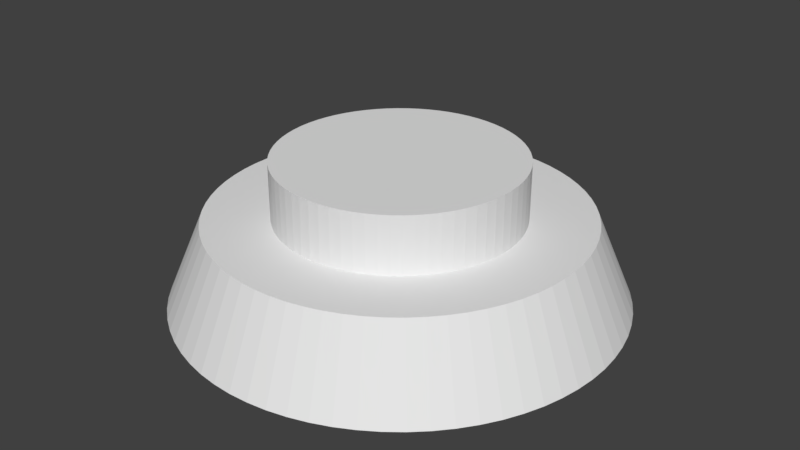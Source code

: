 # Source: Landmine.blend  (saved by Blender 2.79.0; exported with 4.5.12 LTS)
import bpy
from mathutils import Matrix  # noqa: F401  (used for matrix-valued properties, if any)

bpy.ops.wm.read_factory_settings(use_empty=True)
scene = bpy.context.scene
scene.name = 'Scene'

# ---- collections
col_collection_1 = bpy.data.collections.new('Collection 1'); scene.collection.children.link(col_collection_1)

# ---- world
world_world = bpy.data.worlds.new('World'); scene.world = world_world
world_world.color = (0.05088, 0.05088, 0.05088)
world_world.use_sun_shadow = False
world_world.sun_shadow_jitter_overblur = 0.0
world_world.cycles.sampling_method = 'MANUAL'

# ---- meshes
me_cylinder_001 = bpy.data.meshes.new('Cylinder.001')
me_cylinder_001.from_pydata([(-1.859e-08, 1.194, -1.0), (0.0, 1.0, 1.0), (0.1071, 1.189, -1.0), (0.08964, 0.996, 1.0), (0.2132, 1.175, -1.0), (0.1786, 0.9839, 1.0), (0.3177, 1.151, -1.0), (0.266, 0.964, 1.0), (0.4196, 1.118, -1.0), (0.3514, 0.9362, 1.0), (0.5182, 1.076, -1.0), (0.4339, 0.901, 1.0), (0.6125, 1.025, -1.0), (0.5129, 0.8584, 1.0), (0.702, 0.9662, -1.0), (0.5878, 0.809, 1.0), (0.7858, 0.8994, -1.0), (0.6579, 0.7531, 1.0), (0.8632, 0.8253, -1.0), (0.7228, 0.6911, 1.0), (0.9337, 0.7446, -1.0), (0.7818, 0.6235, 1.0), (0.9967, 0.6579, -1.0), (0.8346, 0.5509, 1.0), (1.052, 0.5659, -1.0), (0.8806, 0.4739, 1.0), (1.098, 0.4694, -1.0), (0.9195, 0.393, 1.0), (1.136, 0.3691, -1.0), (0.9511, 0.309, 1.0), (1.164, 0.2658, -1.0), (0.9749, 0.2225, 1.0), (1.183, 0.1603, -1.0), (0.9909, 0.1342, 1.0), (1.193, 0.05358, -1.0), (0.999, 0.04486, 1.0), (1.193, -0.05358, -1.0), (0.999, -0.04486, 1.0), (1.183, -0.1603, -1.0), (0.9909, -0.1342, 1.0), (1.164, -0.2658, -1.0), (0.9749, -0.2225, 1.0), (1.136, -0.3691, -1.0), (0.9511, -0.309, 1.0), (1.098, -0.4694, -1.0), (0.9195, -0.393, 1.0), (1.052, -0.5659, -1.0), (0.8806, -0.4739, 1.0), (0.9967, -0.6579, -1.0), (0.8346, -0.5509, 1.0), (0.9337, -0.7446, -1.0), (0.7818, -0.6235, 1.0), (0.8632, -0.8253, -1.0), (0.7228, -0.6911, 1.0), (0.7858, -0.8994, -1.0), (0.6579, -0.7531, 1.0), (0.702, -0.9662, -1.0), (0.5878, -0.809, 1.0), (0.6125, -1.025, -1.0), (0.5129, -0.8584, 1.0), (0.5182, -1.076, -1.0), (0.4339, -0.901, 1.0), (0.4196, -1.118, -1.0), (0.3514, -0.9362, 1.0), (0.3177, -1.151, -1.0), (0.266, -0.964, 1.0), (0.2132, -1.175, -1.0), (0.1786, -0.9839, 1.0), (0.1071, -1.189, -1.0), (0.08964, -0.996, 1.0), (-6.925e-07, -1.194, -1.0), (-5.643e-07, -1.0, 1.0), (-0.1071, -1.189, -1.0), (-0.08964, -0.996, 1.0), (-0.2132, -1.175, -1.0), (-0.1786, -0.9839, 1.0), (-0.3177, -1.151, -1.0), (-0.266, -0.964, 1.0), (-0.4196, -1.118, -1.0), (-0.3514, -0.9362, 1.0), (-0.5182, -1.076, -1.0), (-0.4339, -0.901, 1.0), (-0.6125, -1.025, -1.0), (-0.5129, -0.8584, 1.0), (-0.702, -0.9662, -1.0), (-0.5878, -0.809, 1.0), (-0.7858, -0.8994, -1.0), (-0.6579, -0.7531, 1.0), (-0.8632, -0.8253, -1.0), (-0.7228, -0.6911, 1.0), (-0.9337, -0.7446, -1.0), (-0.7818, -0.6235, 1.0), (-0.9967, -0.6579, -1.0), (-0.8346, -0.5509, 1.0), (-1.052, -0.5659, -1.0), (-0.8806, -0.4739, 1.0), (-1.098, -0.4694, -1.0), (-0.9195, -0.393, 1.0), (-1.136, -0.3691, -1.0), (-0.9511, -0.309, 1.0), (-1.164, -0.2658, -1.0), (-0.9749, -0.2225, 1.0), (-1.183, -0.1603, -1.0), (-0.9909, -0.1342, 1.0), (-1.193, -0.05358, -1.0), (-0.999, -0.04486, 1.0), (-1.193, 0.05358, -1.0), (-0.999, 0.04487, 1.0), (-1.183, 0.1603, -1.0), (-0.9909, 0.1342, 1.0), (-1.164, 0.2658, -1.0), (-0.9749, 0.2225, 1.0), (-1.136, 0.3691, -1.0), (-0.9511, 0.309, 1.0), (-1.098, 0.4694, -1.0), (-0.9195, 0.393, 1.0), (-1.052, 0.5659, -1.0), (-0.8806, 0.4739, 1.0), (-0.9967, 0.6579, -1.0), (-0.8346, 0.5509, 1.0), (-0.9337, 0.7446, -1.0), (-0.7818, 0.6235, 1.0), (-0.8632, 0.8253, -1.0), (-0.7228, 0.6911, 1.0), (-0.7858, 0.8994, -1.0), (-0.6579, 0.7531, 1.0), (-0.702, 0.9662, -1.0), (-0.5878, 0.809, 1.0), (-0.6125, 1.025, -1.0), (-0.5129, 0.8584, 1.0), (-0.5182, 1.076, -1.0), (-0.4339, 0.901, 1.0), (-0.4196, 1.118, -1.0), (-0.3514, 0.9362, 1.0), (-0.3177, 1.151, -1.0), (-0.266, 0.964, 1.0), (-0.2132, 1.175, -1.0), (-0.1786, 0.9839, 1.0), (-0.1071, 1.189, -1.0), (-0.08964, 0.996, 1.0)], [], [(0, 1, 3, 2), (2, 3, 5, 4), (4, 5, 7, 6), (6, 7, 9, 8), (8, 9, 11, 10), (10, 11, 13, 12), (12, 13, 15, 14), (14, 15, 17, 16), (16, 17, 19, 18), (18, 19, 21, 20), (20, 21, 23, 22), (22, 23, 25, 24), (24, 25, 27, 26), (26, 27, 29, 28), (28, 29, 31, 30), (30, 31, 33, 32), (32, 33, 35, 34), (34, 35, 37, 36), (36, 37, 39, 38), (38, 39, 41, 40), (40, 41, 43, 42), (42, 43, 45, 44), (44, 45, 47, 46), (46, 47, 49, 48), (48, 49, 51, 50), (50, 51, 53, 52), (52, 53, 55, 54), (54, 55, 57, 56), (56, 57, 59, 58), (58, 59, 61, 60), (60, 61, 63, 62), (62, 63, 65, 64), (64, 65, 67, 66), (66, 67, 69, 68), (68, 69, 71, 70), (70, 71, 73, 72), (72, 73, 75, 74), (74, 75, 77, 76), (76, 77, 79, 78), (78, 79, 81, 80), (80, 81, 83, 82), (82, 83, 85, 84), (84, 85, 87, 86), (86, 87, 89, 88), (88, 89, 91, 90), (90, 91, 93, 92), (92, 93, 95, 94), (94, 95, 97, 96), (96, 97, 99, 98), (98, 99, 101, 100), (100, 101, 103, 102), (102, 103, 105, 104), (104, 105, 107, 106), (106, 107, 109, 108), (108, 109, 111, 110), (110, 111, 113, 112), (112, 113, 115, 114), (114, 115, 117, 116), (116, 117, 119, 118), (118, 119, 121, 120), (120, 121, 123, 122), (122, 123, 125, 124), (124, 125, 127, 126), (126, 127, 129, 128), (128, 129, 131, 130), (130, 131, 133, 132), (132, 133, 135, 134), (134, 135, 137, 136), (3, 1, 139, 137, 135, 133, 131, 129, 127, 125, 123, 121, 119, 117, 115, 113, 111, 109, 107, 105, 103, 101, 99, 97, 95, 93, 91, 89, 87, 85, 83, 81, 79, 77, 75, 73, 71, 69, 67, 65, 63, 61, 59, 57, 55, 53, 51, 49, 47, 45, 43, 41, 39, 37, 35, 33, 31, 29, 27, 25, 23, 21, 19, 17, 15, 13, 11, 9, 7, 5), (136, 137, 139, 138), (138, 139, 1, 0), (0, 2, 4, 6, 8, 10, 12, 14, 16, 18, 20, 22, 24, 26, 28, 30, 32, 34, 36, 38, 40, 42, 44, 46, 48, 50, 52, 54, 56, 58, 60, 62, 64, 66, 68, 70, 72, 74, 76, 78, 80, 82, 84, 86, 88, 90, 92, 94, 96, 98, 100, 102, 104, 106, 108, 110, 112, 114, 116, 118, 120, 122, 124, 126, 128, 130, 132, 134, 136, 138)])
me_cylinder_001.use_remesh_preserve_volume = False
me_cylinder_001.use_remesh_preserve_attributes = False
me_cylinder_001.use_mirror_vertex_groups = False
me_cylinder_001.update()
me_cylinder = bpy.data.meshes.new('Cylinder')
me_cylinder.from_pydata([(0.0, 1.0, -1.0), (0.0, 1.0, 1.0), (0.08964, 0.996, -1.0), (0.08964, 0.996, 1.0), (0.1786, 0.9839, -1.0), (0.1786, 0.9839, 1.0), (0.266, 0.964, -1.0), (0.266, 0.964, 1.0), (0.3514, 0.9362, -1.0), (0.3514, 0.9362, 1.0), (0.4339, 0.901, -1.0), (0.4339, 0.901, 1.0), (0.5129, 0.8584, -1.0), (0.5129, 0.8584, 1.0), (0.5878, 0.809, -1.0), (0.5878, 0.809, 1.0), (0.6579, 0.7531, -1.0), (0.6579, 0.7531, 1.0), (0.7228, 0.6911, -1.0), (0.7228, 0.6911, 1.0), (0.7818, 0.6235, -1.0), (0.7818, 0.6235, 1.0), (0.8346, 0.5509, -1.0), (0.8346, 0.5509, 1.0), (0.8806, 0.4739, -1.0), (0.8806, 0.4739, 1.0), (0.9195, 0.393, -1.0), (0.9195, 0.393, 1.0), (0.9511, 0.309, -1.0), (0.9511, 0.309, 1.0), (0.9749, 0.2225, -1.0), (0.9749, 0.2225, 1.0), (0.9909, 0.1342, -1.0), (0.9909, 0.1342, 1.0), (0.999, 0.04486, -1.0), (0.999, 0.04486, 1.0), (0.999, -0.04486, -1.0), (0.999, -0.04486, 1.0), (0.9909, -0.1342, -1.0), (0.9909, -0.1342, 1.0), (0.9749, -0.2225, -1.0), (0.9749, -0.2225, 1.0), (0.9511, -0.309, -1.0), (0.9511, -0.309, 1.0), (0.9195, -0.393, -1.0), (0.9195, -0.393, 1.0), (0.8806, -0.4739, -1.0), (0.8806, -0.4739, 1.0), (0.8346, -0.5509, -1.0), (0.8346, -0.5509, 1.0), (0.7818, -0.6235, -1.0), (0.7818, -0.6235, 1.0), (0.7228, -0.6911, -1.0), (0.7228, -0.6911, 1.0), (0.6579, -0.7531, -1.0), (0.6579, -0.7531, 1.0), (0.5878, -0.809, -1.0), (0.5878, -0.809, 1.0), (0.5129, -0.8584, -1.0), (0.5129, -0.8584, 1.0), (0.4339, -0.901, -1.0), (0.4339, -0.901, 1.0), (0.3514, -0.9362, -1.0), (0.3514, -0.9362, 1.0), (0.266, -0.964, -1.0), (0.266, -0.964, 1.0), (0.1786, -0.9839, -1.0), (0.1786, -0.9839, 1.0), (0.08964, -0.996, -1.0), (0.08964, -0.996, 1.0), (-5.643e-07, -1.0, -1.0), (-5.643e-07, -1.0, 1.0), (-0.08964, -0.996, -1.0), (-0.08964, -0.996, 1.0), (-0.1786, -0.9839, -1.0), (-0.1786, -0.9839, 1.0), (-0.266, -0.964, -1.0), (-0.266, -0.964, 1.0), (-0.3514, -0.9362, -1.0), (-0.3514, -0.9362, 1.0), (-0.4339, -0.901, -1.0), (-0.4339, -0.901, 1.0), (-0.5129, -0.8584, -1.0), (-0.5129, -0.8584, 1.0), (-0.5878, -0.809, -1.0), (-0.5878, -0.809, 1.0), (-0.6579, -0.7531, -1.0), (-0.6579, -0.7531, 1.0), (-0.7228, -0.6911, -1.0), (-0.7228, -0.6911, 1.0), (-0.7818, -0.6235, -1.0), (-0.7818, -0.6235, 1.0), (-0.8346, -0.5509, -1.0), (-0.8346, -0.5509, 1.0), (-0.8806, -0.4739, -1.0), (-0.8806, -0.4739, 1.0), (-0.9195, -0.393, -1.0), (-0.9195, -0.393, 1.0), (-0.9511, -0.309, -1.0), (-0.9511, -0.309, 1.0), (-0.9749, -0.2225, -1.0), (-0.9749, -0.2225, 1.0), (-0.9909, -0.1342, -1.0), (-0.9909, -0.1342, 1.0), (-0.999, -0.04486, -1.0), (-0.999, -0.04486, 1.0), (-0.999, 0.04487, -1.0), (-0.999, 0.04487, 1.0), (-0.9909, 0.1342, -1.0), (-0.9909, 0.1342, 1.0), (-0.9749, 0.2225, -1.0), (-0.9749, 0.2225, 1.0), (-0.9511, 0.309, -1.0), (-0.9511, 0.309, 1.0), (-0.9195, 0.393, -1.0), (-0.9195, 0.393, 1.0), (-0.8806, 0.4739, -1.0), (-0.8806, 0.4739, 1.0), (-0.8346, 0.5509, -1.0), (-0.8346, 0.5509, 1.0), (-0.7818, 0.6235, -1.0), (-0.7818, 0.6235, 1.0), (-0.7228, 0.6911, -1.0), (-0.7228, 0.6911, 1.0), (-0.6579, 0.7531, -1.0), (-0.6579, 0.7531, 1.0), (-0.5878, 0.809, -1.0), (-0.5878, 0.809, 1.0), (-0.5129, 0.8584, -1.0), (-0.5129, 0.8584, 1.0), (-0.4339, 0.901, -1.0), (-0.4339, 0.901, 1.0), (-0.3514, 0.9362, -1.0), (-0.3514, 0.9362, 1.0), (-0.266, 0.964, -1.0), (-0.266, 0.964, 1.0), (-0.1786, 0.9839, -1.0), (-0.1786, 0.9839, 1.0), (-0.08964, 0.996, -1.0), (-0.08964, 0.996, 1.0)], [], [(0, 1, 3, 2), (2, 3, 5, 4), (4, 5, 7, 6), (6, 7, 9, 8), (8, 9, 11, 10), (10, 11, 13, 12), (12, 13, 15, 14), (14, 15, 17, 16), (16, 17, 19, 18), (18, 19, 21, 20), (20, 21, 23, 22), (22, 23, 25, 24), (24, 25, 27, 26), (26, 27, 29, 28), (28, 29, 31, 30), (30, 31, 33, 32), (32, 33, 35, 34), (34, 35, 37, 36), (36, 37, 39, 38), (38, 39, 41, 40), (40, 41, 43, 42), (42, 43, 45, 44), (44, 45, 47, 46), (46, 47, 49, 48), (48, 49, 51, 50), (50, 51, 53, 52), (52, 53, 55, 54), (54, 55, 57, 56), (56, 57, 59, 58), (58, 59, 61, 60), (60, 61, 63, 62), (62, 63, 65, 64), (64, 65, 67, 66), (66, 67, 69, 68), (68, 69, 71, 70), (70, 71, 73, 72), (72, 73, 75, 74), (74, 75, 77, 76), (76, 77, 79, 78), (78, 79, 81, 80), (80, 81, 83, 82), (82, 83, 85, 84), (84, 85, 87, 86), (86, 87, 89, 88), (88, 89, 91, 90), (90, 91, 93, 92), (92, 93, 95, 94), (94, 95, 97, 96), (96, 97, 99, 98), (98, 99, 101, 100), (100, 101, 103, 102), (102, 103, 105, 104), (104, 105, 107, 106), (106, 107, 109, 108), (108, 109, 111, 110), (110, 111, 113, 112), (112, 113, 115, 114), (114, 115, 117, 116), (116, 117, 119, 118), (118, 119, 121, 120), (120, 121, 123, 122), (122, 123, 125, 124), (124, 125, 127, 126), (126, 127, 129, 128), (128, 129, 131, 130), (130, 131, 133, 132), (132, 133, 135, 134), (134, 135, 137, 136), (3, 1, 139, 137, 135, 133, 131, 129, 127, 125, 123, 121, 119, 117, 115, 113, 111, 109, 107, 105, 103, 101, 99, 97, 95, 93, 91, 89, 87, 85, 83, 81, 79, 77, 75, 73, 71, 69, 67, 65, 63, 61, 59, 57, 55, 53, 51, 49, 47, 45, 43, 41, 39, 37, 35, 33, 31, 29, 27, 25, 23, 21, 19, 17, 15, 13, 11, 9, 7, 5), (136, 137, 139, 138), (138, 139, 1, 0), (0, 2, 4, 6, 8, 10, 12, 14, 16, 18, 20, 22, 24, 26, 28, 30, 32, 34, 36, 38, 40, 42, 44, 46, 48, 50, 52, 54, 56, 58, 60, 62, 64, 66, 68, 70, 72, 74, 76, 78, 80, 82, 84, 86, 88, 90, 92, 94, 96, 98, 100, 102, 104, 106, 108, 110, 112, 114, 116, 118, 120, 122, 124, 126, 128, 130, 132, 134, 136, 138)])
me_cylinder.use_remesh_preserve_volume = False
me_cylinder.use_remesh_preserve_attributes = False
me_cylinder.use_mirror_vertex_groups = False
me_cylinder.update()

# ---- objects
ob_base = bpy.data.objects.new('Base', me_cylinder_001)
ob_top = bpy.data.objects.new('Top', me_cylinder)

# ---- transforms, parenting, visibility, modifiers, constraints
ob_base.location = (0.0, 0.0, -0.2699)
ob_base.scale = (0.8722, 0.8722, 0.1969)
ob_base.lineart.crease_threshold = 0.0
ob_top.location = (0.0, 0.0, 0.03651)
ob_top.scale = (0.5654, 0.5654, 0.1585)
ob_top.lineart.crease_threshold = 0.0

# ---- collection membership
col_collection_1.objects.link(ob_base)
col_collection_1.objects.link(ob_top)

# ---- scene / render settings (as saved in the file)
scene.frame_start = 1; scene.frame_end = 250; scene.frame_set(1)
scene.render.engine = 'BLENDER_EEVEE_NEXT'
scene.render.resolution_percentage = 50
scene.render.dither_intensity = 0.0
scene.cycles.use_denoising = False
scene.cycles.samples = 128
scene.cycles.sampling_pattern = 'TABULATED_SOBOL'
scene.cycles.use_adaptive_sampling = False
scene.cycles.use_light_tree = False
scene.cycles.blur_glossy = 0.0
scene.cycles.sample_clamp_indirect = 0.0
scene.view_settings.view_transform = 'Standard'
bpy.context.view_layer.update()

# ---- added for rendering (the .blend has no active camera and no usable light): camera, sun
cam_auto = bpy.data.cameras.new('AutoCamera')
cam_auto.lens = 50.0
cam_auto.sensor_width = 36.0
cam_auto.clip_end = 1000.0
ob_auto_camera = bpy.data.objects.new('AutoCamera', cam_auto)
scene.collection.objects.link(ob_auto_camera)
ob_auto_camera.location = (2.79242, -3.3509, 2.09808)
ob_auto_camera.rotation_euler = (1.09748, -7.21219e-08, 0.694738)
scene.camera = ob_auto_camera
light_auto_sun = bpy.data.lights.new('AutoSun', 'SUN')
light_auto_sun.energy = 3.0
light_auto_sun.angle = 0.0523599
ob_auto_sun = bpy.data.objects.new('AutoSun', light_auto_sun)
scene.collection.objects.link(ob_auto_sun)
ob_auto_sun.rotation_euler = (0.872665, 0.174533, 0.523599)
bpy.context.view_layer.update()
